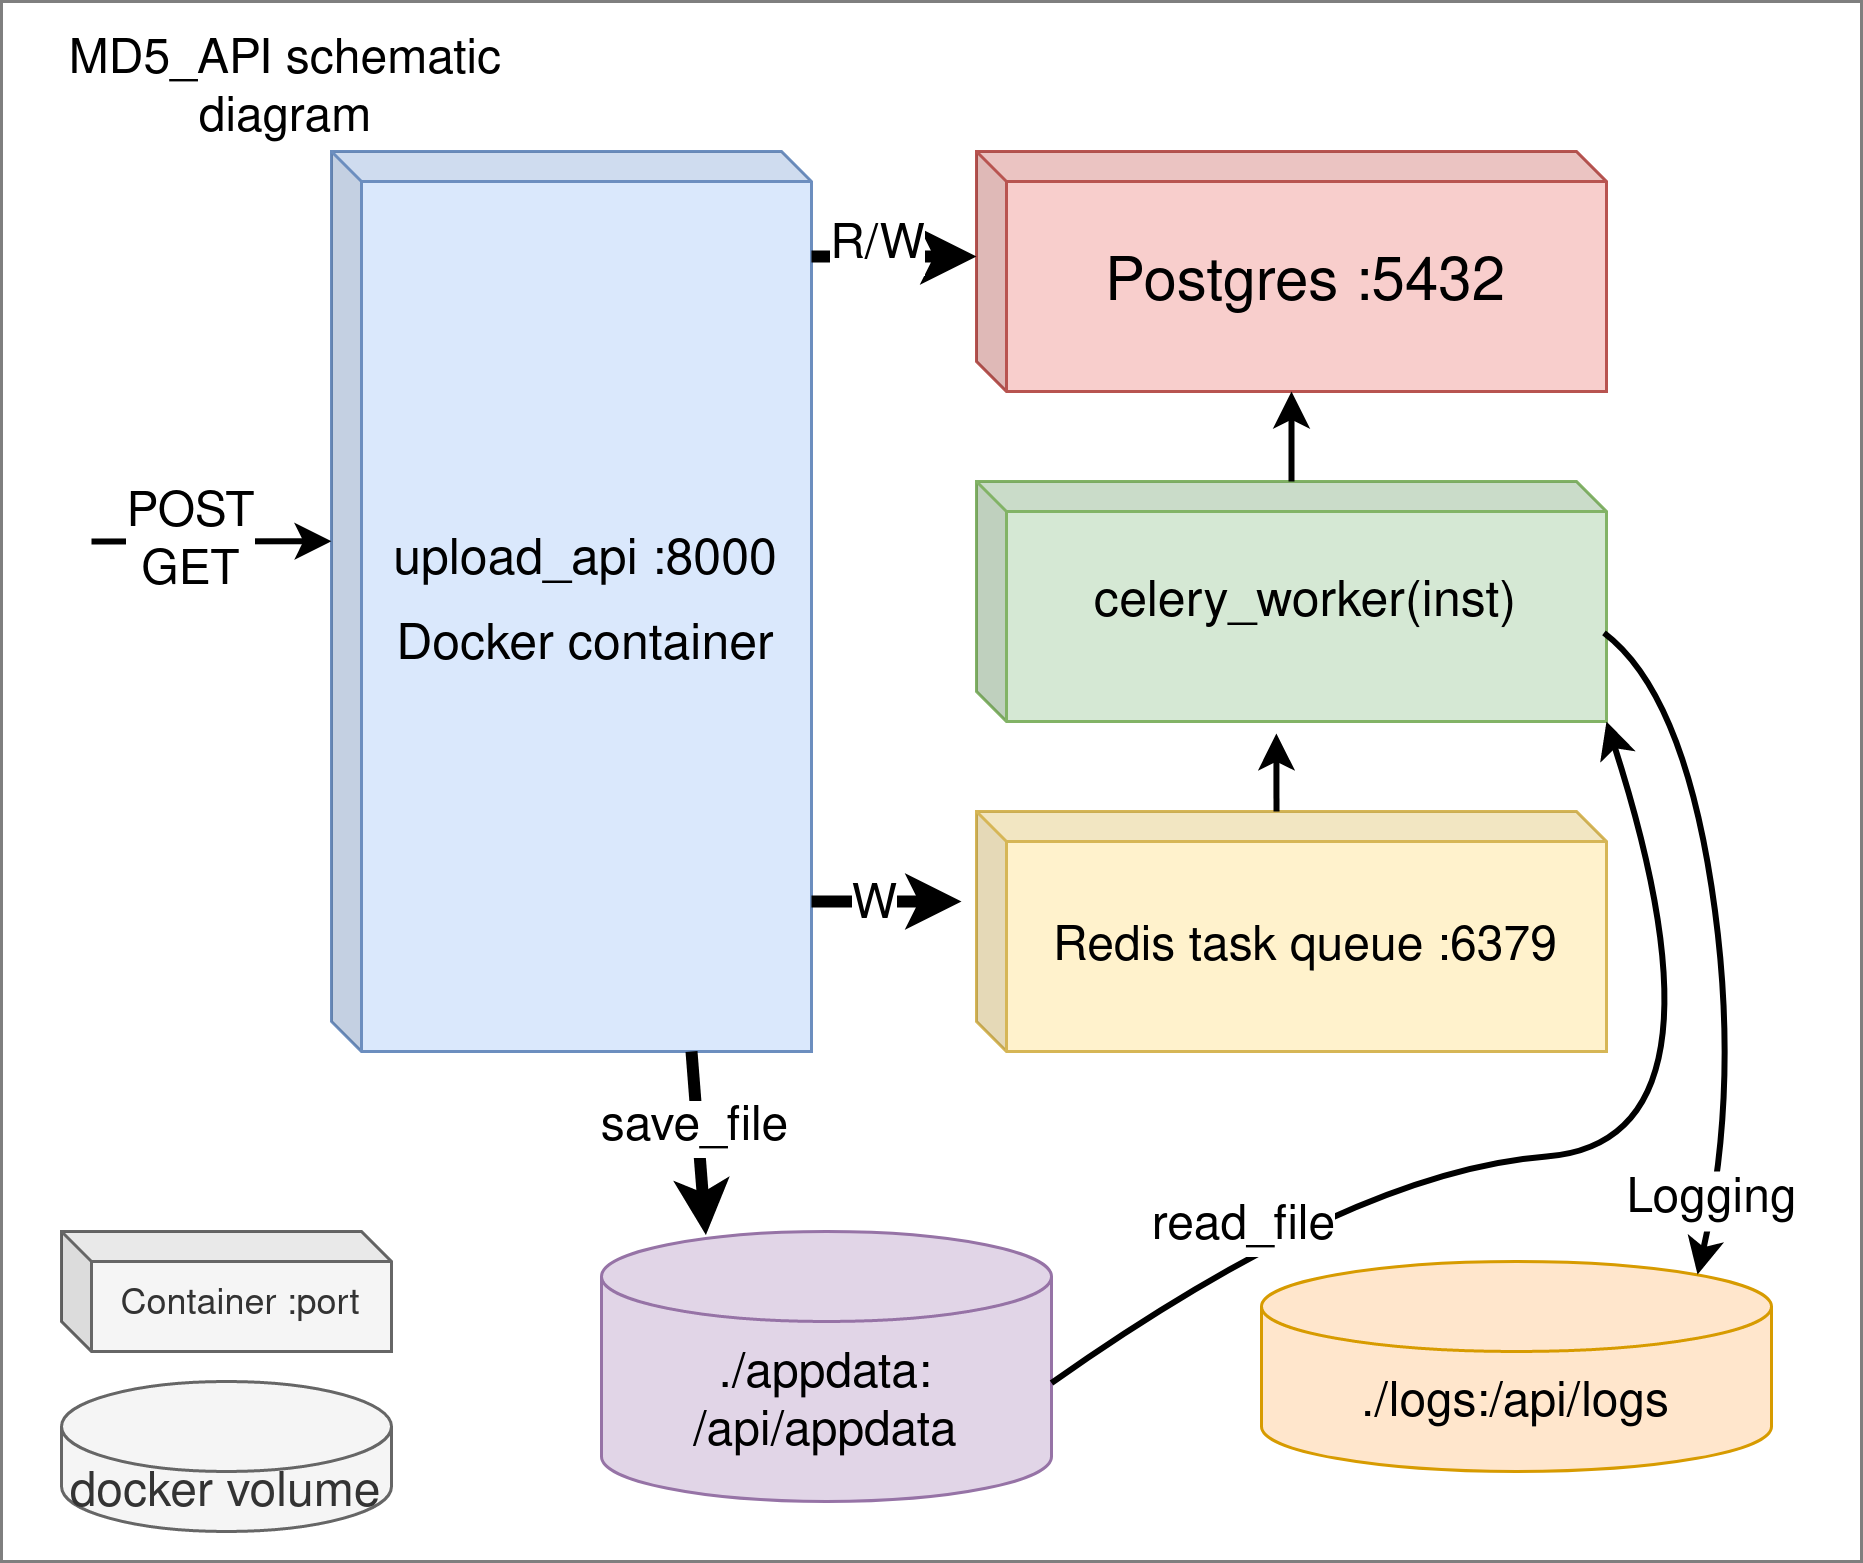

The diagram above was exported from draw.io. Its source (the exported page's mxGraphModel, read from the mxfile embedded in the PNG):
<mxGraphModel dx="1422" dy="758" grid="1" gridSize="10" guides="1" tooltips="1" connect="1" arrows="1" fold="1" page="1" pageScale="1" pageWidth="850" pageHeight="1100" math="0" shadow="0">
  <root>
    <mxCell id="0" />
    <mxCell id="1" parent="0" />
    <mxCell id="FVp7H5XIUURkuPsw1mPg-20" value="" style="rounded=0;whiteSpace=wrap;html=1;fontSize=16;opacity=50;" vertex="1" parent="1">
      <mxGeometry x="100" y="50" width="620" height="520" as="geometry" />
    </mxCell>
    <mxCell id="FVp7H5XIUURkuPsw1mPg-1" value="&lt;div style=&quot;font-size: 20px;&quot;&gt;&lt;font style=&quot;font-size: 20px;&quot;&gt;&lt;sup&gt;upload_api :8000&lt;br&gt;&lt;/sup&gt;&lt;/font&gt;&lt;/div&gt;&lt;div style=&quot;font-size: 20px;&quot;&gt;&lt;font style=&quot;font-size: 20px;&quot;&gt;&lt;sup&gt;Docker container&lt;/sup&gt;&lt;/font&gt;&lt;/div&gt;" style="shape=cube;whiteSpace=wrap;html=1;boundedLbl=1;backgroundOutline=1;darkOpacity=0.05;darkOpacity2=0.1;size=10;fillColor=#dae8fc;strokeColor=#6c8ebf;" vertex="1" parent="1">
      <mxGeometry x="210" y="100" width="160" height="300" as="geometry" />
    </mxCell>
    <mxCell id="FVp7H5XIUURkuPsw1mPg-2" value="&lt;font style=&quot;font-size: 16px;&quot;&gt;Redis task queue :&lt;span class=&quot;pl-s&quot;&gt;6379&lt;span class=&quot;pl-pds&quot;&gt;&lt;/span&gt;&lt;/span&gt;&lt;/font&gt;" style="shape=cube;whiteSpace=wrap;html=1;boundedLbl=1;backgroundOutline=1;darkOpacity=0.05;darkOpacity2=0.1;fontSize=20;size=10;fillColor=#fff2cc;strokeColor=#d6b656;" vertex="1" parent="1">
      <mxGeometry x="425" y="320" width="210" height="80" as="geometry" />
    </mxCell>
    <mxCell id="FVp7H5XIUURkuPsw1mPg-3" value="Postgres :5432" style="shape=cube;whiteSpace=wrap;html=1;boundedLbl=1;backgroundOutline=1;darkOpacity=0.05;darkOpacity2=0.1;fontSize=20;size=10;fillColor=#f8cecc;strokeColor=#b85450;" vertex="1" parent="1">
      <mxGeometry x="425" y="100" width="210" height="80" as="geometry" />
    </mxCell>
    <mxCell id="FVp7H5XIUURkuPsw1mPg-4" value="" style="endArrow=classic;startArrow=none;html=1;rounded=0;fontSize=20;entryX=0;entryY=0;entryDx=0;entryDy=35;entryPerimeter=0;strokeWidth=4;startFill=0;" edge="1" parent="1" target="FVp7H5XIUURkuPsw1mPg-3">
      <mxGeometry width="50" height="50" relative="1" as="geometry">
        <mxPoint x="370" y="135" as="sourcePoint" />
        <mxPoint x="450" y="230" as="targetPoint" />
      </mxGeometry>
    </mxCell>
    <mxCell id="FVp7H5XIUURkuPsw1mPg-11" value="R/W" style="edgeLabel;html=1;align=center;verticalAlign=middle;resizable=0;points=[];fontSize=16;" vertex="1" connectable="0" parent="FVp7H5XIUURkuPsw1mPg-4">
      <mxGeometry x="-0.2404" y="4" relative="1" as="geometry">
        <mxPoint as="offset" />
      </mxGeometry>
    </mxCell>
    <mxCell id="FVp7H5XIUURkuPsw1mPg-5" value="&lt;div style=&quot;font-size: 20px;&quot;&gt;&lt;font style=&quot;font-size: 20px;&quot;&gt;&lt;sup&gt;celery_worker(inst)&lt;br&gt;&lt;/sup&gt;&lt;/font&gt;&lt;/div&gt;" style="shape=cube;whiteSpace=wrap;html=1;boundedLbl=1;backgroundOutline=1;darkOpacity=0.05;darkOpacity2=0.1;size=10;fillColor=#d5e8d4;strokeColor=#82b366;" vertex="1" parent="1">
      <mxGeometry x="425" y="210" width="210" height="80" as="geometry" />
    </mxCell>
    <mxCell id="FVp7H5XIUURkuPsw1mPg-6" value="" style="endArrow=classic;startArrow=none;html=1;rounded=0;fontSize=16;strokeWidth=2;exitX=0;exitY=0;exitDx=100;exitDy=0;exitPerimeter=0;startFill=0;entryX=0.476;entryY=1.05;entryDx=0;entryDy=0;entryPerimeter=0;" edge="1" parent="1" source="FVp7H5XIUURkuPsw1mPg-2" target="FVp7H5XIUURkuPsw1mPg-5">
      <mxGeometry width="50" height="50" relative="1" as="geometry">
        <mxPoint x="485" y="340" as="sourcePoint" />
        <mxPoint x="535" y="290" as="targetPoint" />
      </mxGeometry>
    </mxCell>
    <mxCell id="FVp7H5XIUURkuPsw1mPg-7" value="" style="endArrow=classic;startArrow=none;html=1;rounded=0;fontSize=16;strokeWidth=2;startFill=0;" edge="1" parent="1" target="FVp7H5XIUURkuPsw1mPg-3">
      <mxGeometry width="50" height="50" relative="1" as="geometry">
        <mxPoint x="530" y="210" as="sourcePoint" />
        <mxPoint x="534.96" y="304" as="targetPoint" />
      </mxGeometry>
    </mxCell>
    <mxCell id="FVp7H5XIUURkuPsw1mPg-8" value="" style="endArrow=classic;startArrow=none;html=1;rounded=0;fontSize=20;strokeWidth=4;startFill=0;" edge="1" parent="1">
      <mxGeometry width="50" height="50" relative="1" as="geometry">
        <mxPoint x="370" y="350" as="sourcePoint" />
        <mxPoint x="420" y="350" as="targetPoint" />
      </mxGeometry>
    </mxCell>
    <mxCell id="FVp7H5XIUURkuPsw1mPg-12" value="W" style="edgeLabel;html=1;align=center;verticalAlign=middle;resizable=0;points=[];fontSize=16;" vertex="1" connectable="0" parent="FVp7H5XIUURkuPsw1mPg-8">
      <mxGeometry x="-0.201" y="-1" relative="1" as="geometry">
        <mxPoint as="offset" />
      </mxGeometry>
    </mxCell>
    <mxCell id="FVp7H5XIUURkuPsw1mPg-9" value="" style="endArrow=classic;html=1;rounded=0;fontSize=16;strokeWidth=2;entryX=0;entryY=0.433;entryDx=0;entryDy=0;entryPerimeter=0;" edge="1" parent="1" target="FVp7H5XIUURkuPsw1mPg-1">
      <mxGeometry width="50" height="50" relative="1" as="geometry">
        <mxPoint x="130" y="230" as="sourcePoint" />
        <mxPoint x="210" y="160" as="targetPoint" />
      </mxGeometry>
    </mxCell>
    <mxCell id="FVp7H5XIUURkuPsw1mPg-10" value="&lt;div&gt;POST&lt;/div&gt;&lt;div&gt;GET&lt;br&gt;&lt;/div&gt;" style="edgeLabel;html=1;align=center;verticalAlign=middle;resizable=0;points=[];fontSize=16;" vertex="1" connectable="0" parent="FVp7H5XIUURkuPsw1mPg-9">
      <mxGeometry x="-0.2107" y="-1" relative="1" as="geometry">
        <mxPoint as="offset" />
      </mxGeometry>
    </mxCell>
    <mxCell id="FVp7H5XIUURkuPsw1mPg-13" value="&lt;div&gt;./appdata:/api/appdata&lt;/div&gt;" style="shape=cylinder3;whiteSpace=wrap;html=1;boundedLbl=1;backgroundOutline=1;size=15;fontSize=16;fillColor=#e1d5e7;strokeColor=#9673a6;" vertex="1" parent="1">
      <mxGeometry x="300" y="460" width="150" height="90" as="geometry" />
    </mxCell>
    <mxCell id="FVp7H5XIUURkuPsw1mPg-14" value="" style="endArrow=classic;startArrow=none;html=1;rounded=0;fontSize=20;entryX=0.232;entryY=0.013;entryDx=0;entryDy=0;entryPerimeter=0;strokeWidth=4;startFill=0;" edge="1" parent="1" target="FVp7H5XIUURkuPsw1mPg-13">
      <mxGeometry width="50" height="50" relative="1" as="geometry">
        <mxPoint x="330" y="400" as="sourcePoint" />
        <mxPoint x="400" y="400" as="targetPoint" />
      </mxGeometry>
    </mxCell>
    <mxCell id="FVp7H5XIUURkuPsw1mPg-15" value="save_file" style="edgeLabel;html=1;align=center;verticalAlign=middle;resizable=0;points=[];fontSize=16;" vertex="1" connectable="0" parent="FVp7H5XIUURkuPsw1mPg-14">
      <mxGeometry x="-0.201" y="-1" relative="1" as="geometry">
        <mxPoint as="offset" />
      </mxGeometry>
    </mxCell>
    <mxCell id="FVp7H5XIUURkuPsw1mPg-18" value="" style="curved=1;endArrow=classic;html=1;rounded=0;fontSize=16;strokeWidth=2;entryX=1;entryY=1;entryDx=0;entryDy=0;entryPerimeter=0;exitX=1;exitY=0.561;exitDx=0;exitDy=0;exitPerimeter=0;" edge="1" parent="1" source="FVp7H5XIUURkuPsw1mPg-13" target="FVp7H5XIUURkuPsw1mPg-5">
      <mxGeometry width="50" height="50" relative="1" as="geometry">
        <mxPoint x="550" y="510" as="sourcePoint" />
        <mxPoint x="670" y="420" as="targetPoint" />
        <Array as="points">
          <mxPoint x="550" y="440" />
          <mxPoint x="680" y="430" />
        </Array>
      </mxGeometry>
    </mxCell>
    <mxCell id="FVp7H5XIUURkuPsw1mPg-19" value="read_file" style="edgeLabel;html=1;align=center;verticalAlign=middle;resizable=0;points=[];fontSize=16;" vertex="1" connectable="0" parent="FVp7H5XIUURkuPsw1mPg-18">
      <mxGeometry x="-0.5918" y="6" relative="1" as="geometry">
        <mxPoint as="offset" />
      </mxGeometry>
    </mxCell>
    <mxCell id="FVp7H5XIUURkuPsw1mPg-21" value="&lt;div&gt;./logs:/api/logs&lt;/div&gt;" style="shape=cylinder3;whiteSpace=wrap;html=1;boundedLbl=1;backgroundOutline=1;size=15;fontSize=16;fillColor=#ffe6cc;strokeColor=#d79b00;" vertex="1" parent="1">
      <mxGeometry x="520" y="470" width="170" height="70" as="geometry" />
    </mxCell>
    <mxCell id="FVp7H5XIUURkuPsw1mPg-22" value="" style="curved=1;endArrow=classic;html=1;rounded=0;fontSize=16;strokeWidth=2;exitX=0.996;exitY=0.631;exitDx=0;exitDy=0;exitPerimeter=0;entryX=0.855;entryY=0;entryDx=0;entryDy=4.35;entryPerimeter=0;" edge="1" parent="1" source="FVp7H5XIUURkuPsw1mPg-5" target="FVp7H5XIUURkuPsw1mPg-21">
      <mxGeometry width="50" height="50" relative="1" as="geometry">
        <mxPoint x="490" y="400" as="sourcePoint" />
        <mxPoint x="540" y="350" as="targetPoint" />
        <Array as="points">
          <mxPoint x="660" y="280" />
          <mxPoint x="680" y="410" />
        </Array>
      </mxGeometry>
    </mxCell>
    <mxCell id="FVp7H5XIUURkuPsw1mPg-23" value="Logging" style="text;html=1;align=center;verticalAlign=middle;resizable=0;points=[];autosize=1;strokeColor=none;fillColor=default;fontSize=16;" vertex="1" parent="1">
      <mxGeometry x="635" y="440" width="70" height="20" as="geometry" />
    </mxCell>
    <mxCell id="FVp7H5XIUURkuPsw1mPg-24" value="MD5_API schematic diagram" style="text;html=1;strokeColor=none;fillColor=none;align=center;verticalAlign=middle;whiteSpace=wrap;rounded=0;fontSize=16;" vertex="1" parent="1">
      <mxGeometry x="110" y="60" width="170" height="40" as="geometry" />
    </mxCell>
    <mxCell id="FVp7H5XIUURkuPsw1mPg-25" value="Container :port" style="shape=cube;whiteSpace=wrap;html=1;boundedLbl=1;backgroundOutline=1;darkOpacity=0.05;darkOpacity2=0.1;size=10;fillColor=#f5f5f5;strokeColor=#666666;fontColor=#333333;" vertex="1" parent="1">
      <mxGeometry x="120" y="460" width="110" height="40" as="geometry" />
    </mxCell>
    <mxCell id="FVp7H5XIUURkuPsw1mPg-26" value="docker volume" style="shape=cylinder3;whiteSpace=wrap;html=1;boundedLbl=1;backgroundOutline=1;size=15;fontSize=16;fillColor=#f5f5f5;strokeColor=#666666;fontColor=#333333;" vertex="1" parent="1">
      <mxGeometry x="120" y="510" width="110" height="50" as="geometry" />
    </mxCell>
  </root>
</mxGraphModel>